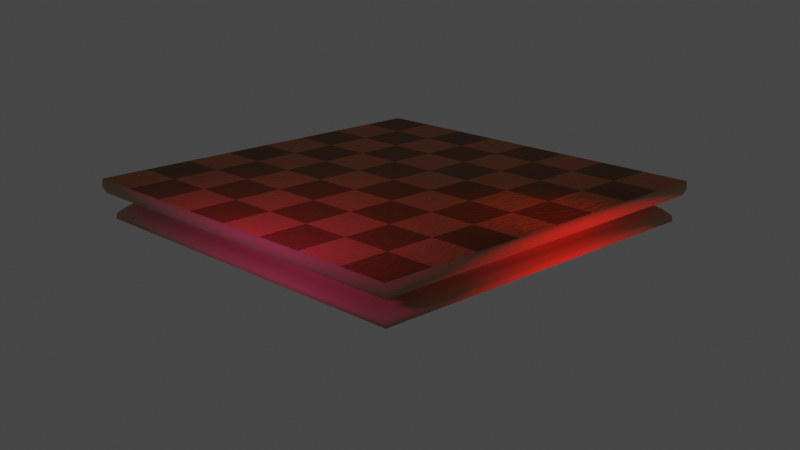 # Source: board.blend  (saved by Blender 3.3.6; exported with 4.5.12 LTS)
import bpy
from mathutils import Matrix  # noqa: F401  (used for matrix-valued properties, if any)

bpy.ops.wm.read_factory_settings(use_empty=True)
scene = bpy.context.scene
scene.name = 'Scene'

# ---- collections
col_collection = bpy.data.collections.new('Collection'); scene.collection.children.link(col_collection)

# ---- materials (node trees are filled in below, after node groups)
mat_board = bpy.data.materials.new('board')
mat_board_001 = bpy.data.materials.new('board.001')
mat_material = bpy.data.materials.new('Material')

# ---- material node trees
mat_board.use_nodes = True; mat_board.node_tree.nodes.clear()
_N = mat_board.node_tree.nodes; _L = mat_board.node_tree.links
n0 = _N.new('ShaderNodeOutputMaterial'); n0.name = 'Material Output'; n0.location = (300, 300)
n1 = _N.new('ShaderNodeTexChecker'); n1.name = 'Checker Texture'; n1.location = (-211, 194)
n1.inputs[3].default_value = 8.0
n2 = _N.new('ShaderNodeTexNoise'); n2.name = 'Musgrave Texture'; n2.location = (-838, 232)
n2.width = 150
n2.normalize = False
n2.inputs[2].default_value = -0.1
n2.inputs[3].default_value = 1.0
n2.inputs[4].default_value = 0.25
n3 = _N.new('ShaderNodeValToRGB'); n3.name = 'ColorRamp'; n3.location = (-506, 408)
n3.color_ramp.interpolation = 'EASE'
while len(n3.color_ramp.elements) > 1: n3.color_ramp.elements.remove(n3.color_ramp.elements[-1])
n3.color_ramp.elements[0].position = 0.0; n3.color_ramp.elements[0].color = (0.5029, 0.1301, 0.03955, 1.0)
_e = n3.color_ramp.elements.new(0.5909); _e.color = (0.7084, 0.2195, 0.07421, 1.0)
_e = n3.color_ramp.elements.new(0.6864); _e.color = (0.0, 0.0, 0.0, 1.0)
n4 = _N.new('ShaderNodeValToRGB'); n4.name = 'ColorRamp.001'; n4.location = (-501, 157)
n4.color_ramp.interpolation = 'EASE'
while len(n4.color_ramp.elements) > 1: n4.color_ramp.elements.remove(n4.color_ramp.elements[-1])
n4.color_ramp.elements[0].position = 0.0; n4.color_ramp.elements[0].color = (0.1116, 0.03241, 0.01157, 1.0)
_e = n4.color_ramp.elements.new(0.5909); _e.color = (0.2804, 0.09119, 0.01423, 1.0)
_e = n4.color_ramp.elements.new(0.6864); _e.color = (0.0, 0.0, 0.0, 1.0)
n5 = _N.new('ShaderNodeTexNoise'); n5.name = 'Noise Texture'; n5.location = (-672, 234)
n5.inputs[2].default_value = 2.0
n5.inputs[3].default_value = 20.0
n5.inputs[4].default_value = 0.4
n5.inputs[8].default_value = -0.6
n6 = _N.new('ShaderNodeValToRGB'); n6.name = 'ColorRamp.003'; n6.location = (-647, -268)
while len(n6.color_ramp.elements) > 1: n6.color_ramp.elements.remove(n6.color_ramp.elements[-1])
n6.color_ramp.elements[0].position = 0.0; n6.color_ramp.elements[0].color = (0.0, 0.0, 0.0, 1.0)
_e = n6.color_ramp.elements.new(1.0); _e.color = (1.0, 1.0, 1.0, 1.0)
n7 = _N.new('ShaderNodeBump'); n7.name = 'Bump'; n7.location = (-304, -92)
n7.inputs[0].default_value = 0.1
n7.inputs[1].default_value = 1.0
n7.inputs[2].default_value = 1.0
n8 = _N.new('ShaderNodeMapping'); n8.name = 'Mapping'; n8.location = (-997, 229)
n8.inputs[3].default_value = (-9.0, 32.6, 1.0)
n9 = _N.new('ShaderNodeTexCoord'); n9.name = 'Texture Coordinate'; n9.location = (-1156, 231)
n10 = _N.new('ShaderNodeBsdfPrincipled'); n10.name = 'Principled BSDF'; n10.location = (30, 301)
n10.distribution = 'GGX'
n10.subsurface_method = 'RANDOM_WALK_SKIN'
n10.inputs[2].default_value = 0.6727
n10.inputs[3].default_value = 1.45
n10.inputs[11].default_value = 1.01
n10.inputs[27].default_value = (0.0, 0.0, 0.0, 1.0)
n10.inputs[28].default_value = 1.0
_L.new(n10.outputs[0], n0.inputs[0])
_L.new(n1.outputs[0], n10.inputs[0])
_L.new(n2.outputs[0], n5.inputs[0])
_L.new(n8.outputs[0], n2.inputs[0])
_L.new(n5.outputs[0], n3.inputs[0])
_L.new(n3.outputs[0], n1.inputs[2])
_L.new(n5.outputs[1], n4.inputs[0])
_L.new(n4.outputs[0], n1.inputs[1])
_L.new(n7.outputs[0], n10.inputs[5])
_L.new(n5.outputs[0], n6.inputs[0])
_L.new(n6.outputs[0], n7.inputs[3])
_L.new(n9.outputs[3], n8.inputs[0])
n0.is_active_output = True
mat_board_001.use_nodes = True; mat_board_001.node_tree.nodes.clear()
_N = mat_board_001.node_tree.nodes; _L = mat_board_001.node_tree.links
n0 = _N.new('ShaderNodeOutputMaterial'); n0.name = 'Material Output'; n0.location = (300, 300)
n1 = _N.new('ShaderNodeTexChecker'); n1.name = 'Checker Texture'; n1.location = (-211, 194)
n1.inputs[3].default_value = 8.0
n2 = _N.new('ShaderNodeTexNoise'); n2.name = 'Musgrave Texture'; n2.location = (-838, 232)
n2.width = 150
n2.normalize = False
n2.inputs[2].default_value = -0.1
n2.inputs[3].default_value = 1.0
n2.inputs[4].default_value = 0.25
n3 = _N.new('ShaderNodeValToRGB'); n3.name = 'ColorRamp'; n3.location = (-506, 408)
n3.color_ramp.interpolation = 'EASE'
while len(n3.color_ramp.elements) > 1: n3.color_ramp.elements.remove(n3.color_ramp.elements[-1])
n3.color_ramp.elements[0].position = 0.0; n3.color_ramp.elements[0].color = (0.5029, 0.1301, 0.03955, 1.0)
_e = n3.color_ramp.elements.new(0.5909); _e.color = (0.7084, 0.2195, 0.07421, 1.0)
_e = n3.color_ramp.elements.new(0.6864); _e.color = (0.0, 0.0, 0.0, 1.0)
n4 = _N.new('ShaderNodeValToRGB'); n4.name = 'ColorRamp.001'; n4.location = (-501, 157)
n4.color_ramp.interpolation = 'EASE'
while len(n4.color_ramp.elements) > 1: n4.color_ramp.elements.remove(n4.color_ramp.elements[-1])
n4.color_ramp.elements[0].position = 0.0; n4.color_ramp.elements[0].color = (0.1116, 0.03241, 0.01157, 1.0)
_e = n4.color_ramp.elements.new(0.5909); _e.color = (0.2804, 0.09119, 0.01423, 1.0)
_e = n4.color_ramp.elements.new(0.6864); _e.color = (0.0, 0.0, 0.0, 1.0)
n5 = _N.new('ShaderNodeTexNoise'); n5.name = 'Noise Texture'; n5.location = (-672, 234)
n5.inputs[2].default_value = 2.0
n5.inputs[3].default_value = 20.0
n5.inputs[4].default_value = 0.4
n5.inputs[8].default_value = -0.6
n6 = _N.new('ShaderNodeValToRGB'); n6.name = 'ColorRamp.003'; n6.location = (-647, -268)
while len(n6.color_ramp.elements) > 1: n6.color_ramp.elements.remove(n6.color_ramp.elements[-1])
n6.color_ramp.elements[0].position = 0.0; n6.color_ramp.elements[0].color = (0.0, 0.0, 0.0, 1.0)
_e = n6.color_ramp.elements.new(1.0); _e.color = (1.0, 1.0, 1.0, 1.0)
n7 = _N.new('ShaderNodeBump'); n7.name = 'Bump'; n7.location = (-304, -92)
n7.inputs[0].default_value = 0.1
n7.inputs[1].default_value = 1.0
n7.inputs[2].default_value = 1.0
n8 = _N.new('ShaderNodeMapping'); n8.name = 'Mapping'; n8.location = (-997, 229)
n8.inputs[3].default_value = (-9.0, 32.6, 1.0)
n9 = _N.new('ShaderNodeTexCoord'); n9.name = 'Texture Coordinate'; n9.location = (-1156, 231)
n10 = _N.new('ShaderNodeBsdfPrincipled'); n10.name = 'Principled BSDF'; n10.location = (30, 301)
n10.distribution = 'GGX'
n10.subsurface_method = 'RANDOM_WALK_SKIN'
n10.inputs[2].default_value = 0.6727
n10.inputs[3].default_value = 1.45
n10.inputs[8].default_value = 1.0
n10.inputs[10].default_value = 0.1136
n10.inputs[11].default_value = 1.01
n10.inputs[27].default_value = (0.0, 0.0, 0.0, 1.0)
n10.inputs[28].default_value = 1.0
n11 = _N.new('ShaderNodeMix'); n11.name = 'Mix'; n11.location = (-140, 181)
n11.data_type = 'RGBA'
n11.inputs[0].default_value = 0.1136
n11.inputs[7].default_value = (0.02217, 0.02217, 0.02217, 1.0)
_L.new(n10.outputs[0], n0.inputs[0])
_L.new(n2.outputs[0], n5.inputs[0])
_L.new(n8.outputs[0], n2.inputs[0])
_L.new(n5.outputs[0], n3.inputs[0])
_L.new(n3.outputs[0], n1.inputs[2])
_L.new(n5.outputs[1], n4.inputs[0])
_L.new(n4.outputs[0], n1.inputs[1])
_L.new(n7.outputs[0], n10.inputs[5])
_L.new(n5.outputs[0], n6.inputs[0])
_L.new(n6.outputs[0], n7.inputs[3])
_L.new(n9.outputs[3], n8.inputs[0])
_L.new(n1.outputs[0], n11.inputs[6])
_L.new(n11.outputs[2], n10.inputs[0])
n0.is_active_output = True
mat_material.use_nodes = True; mat_material.node_tree.nodes.clear()
_N = mat_material.node_tree.nodes; _L = mat_material.node_tree.links
n0 = _N.new('ShaderNodeBsdfPrincipled'); n0.name = 'Principled BSDF'; n0.location = (10, 300)
n0.distribution = 'GGX'
n0.subsurface_method = 'RANDOM_WALK_SKIN'
n0.inputs[0].default_value = (0.5841, 0.303, 0.1163, 1.0)
n0.inputs[1].default_value = 0.1818
n0.inputs[2].default_value = 0.9091
n0.inputs[3].default_value = 3.25
n0.inputs[18].default_value = 0.04545
n0.inputs[19].default_value = 0.01364
n0.inputs[27].default_value = (0.0, 0.0, 0.0, 1.0)
n0.inputs[28].default_value = 1.0
n1 = _N.new('ShaderNodeOutputMaterial'); n1.name = 'Material Output'; n1.location = (300, 300)
_L.new(n0.outputs[0], n1.inputs[0])
n1.is_active_output = True

# ---- world
world_world = bpy.data.worlds.new('World'); scene.world = world_world
world_world.use_nodes = True; world_world.node_tree.nodes.clear()
_N = world_world.node_tree.nodes; _L = world_world.node_tree.links
n0 = _N.new('ShaderNodeOutputWorld'); n0.name = 'World Output'; n0.location = (300, 300)
n1 = _N.new('ShaderNodeBackground'); n1.name = 'Background'; n1.location = (10, 300)
n1.inputs[0].default_value = (0.05088, 0.05088, 0.05088, 1.0)
_L.new(n1.outputs[0], n0.inputs[0])
n0.is_active_output = True
world_world.color = (0.05088, 0.05088, 0.05088)
world_world.use_sun_shadow = False
world_world.sun_shadow_jitter_overblur = 0.0

# ---- cameras
cam_camera = bpy.data.cameras.new('Camera')
cam_camera.clip_end = 100.0
cam_camera.ortho_scale = 7.314

# ---- lights
light_point_002 = bpy.data.lights.new('Point.002', 'POINT')
light_point_002.color = (1.0, 0.07439, 0.6481)
light_point_002.transmission_factor = 0.0
light_point_002.energy = 309.7
light_point_002.shadow_soft_size = 0.62
light_point_002.shadow_maximum_resolution = 0.006
light_point_002.use_absolute_resolution = True
light_point_003 = bpy.data.lights.new('Point.003', 'POINT')
light_point_003.color = (1.0, 0.0, 0.005843)
light_point_003.transmission_factor = 0.0
light_point_003.energy = 400.0
light_point_003.shadow_soft_size = 0.25
light_point_003.shadow_maximum_resolution = 0.006
light_point_003.use_absolute_resolution = True

# ---- meshes
me_plane = bpy.data.meshes.new('Plane')
me_plane.from_pydata([(-1.0, -1.0, 0.0), (1.0, -1.0, 0.0), (-1.0, 1.0, 0.0), (1.0, 1.0, 0.0)], [], [(0, 1, 3, 2)])
_uv = me_plane.uv_layers.new(name='UVMap')
_uv.uv.foreach_set('vector', [0.0, 0.0, 1.0, 0.0, 1.0, 1.0, 0.0, 1.0])
me_plane.materials.append(mat_board)
me_plane.update()
me_cube_001 = bpy.data.meshes.new('Cube.001')
me_cube_001.from_pydata([(-1.0, -1.0, -1.0), (-1.0, -1.0, -0.8945), (-1.0, 1.0, -1.0), (-1.0, 1.0, -0.8945), (1.0, -1.0, -1.0), (1.0, -1.0, -0.8945), (1.0, 1.0, -1.0), (1.0, 1.0, -0.8945)], [], [(0, 1, 3, 2), (2, 3, 7, 6), (6, 7, 5, 4), (4, 5, 1, 0), (2, 6, 4, 0), (7, 3, 1, 5)])
_uv = me_cube_001.uv_layers.new(name='UVMap')
_uv.uv.foreach_set('vector', [0.375, 0.0, 0.625, 0.0, 0.625, 0.25, 0.375, 0.25, 0.375, 0.25, 0.625, 0.25, 0.625, 0.5, 0.375, 0.5, 0.375, 0.5, 0.625, 0.5, 0.625, 0.75, 0.375, 0.75, 0.375, 0.75, 0.625, 0.75, 0.625, 1.0, 0.375, 1.0, 0.125, 0.5, 0.375, 0.5, 0.375, 0.75, 0.125, 0.75, 0.625, 0.5, 0.875, 0.5, 0.875, 0.75, 0.625, 0.75])
me_cube_001.materials.append(mat_board)
me_cube_001.update()
me_cube_002 = bpy.data.meshes.new('Cube.002')
me_cube_002.from_pydata([(-1.0, -1.0, -1.0), (-1.0, -1.0, -0.8945), (-1.0, 1.0, -1.0), (-1.0, 1.0, -0.8945), (1.0, -1.0, -1.0), (1.0, -1.0, -0.8945), (1.0, 1.0, -1.0), (1.0, 1.0, -0.8945)], [], [(0, 1, 3, 2), (2, 3, 7, 6), (6, 7, 5, 4), (4, 5, 1, 0), (2, 6, 4, 0), (7, 3, 1, 5)])
_uv = me_cube_002.uv_layers.new(name='UVMap')
_uv.uv.foreach_set('vector', [0.375, 0.0, 0.625, 0.0, 0.625, 0.25, 0.375, 0.25, 0.375, 0.25, 0.625, 0.25, 0.625, 0.5, 0.375, 0.5, 0.375, 0.5, 0.625, 0.5, 0.625, 0.75, 0.375, 0.75, 0.375, 0.75, 0.625, 0.75, 0.625, 1.0, 0.375, 1.0, 0.125, 0.5, 0.375, 0.5, 0.375, 0.75, 0.125, 0.75, 0.625, 0.5, 0.875, 0.5, 0.875, 0.75, 0.625, 0.75])
me_cube_002.materials.append(mat_board_001)
me_cube_002.update()
me_cube = bpy.data.meshes.new('Cube')
me_cube.from_pydata([(-5.008, -5.008, -1.711), (-5.207, -5.207, -0.6582), (-5.008, 5.008, -1.711), (-5.207, 5.207, -0.6582), (5.008, -5.008, -1.711), (5.207, -5.207, -0.6582), (5.008, 5.008, -1.711), (5.207, 5.207, -0.6582), (-5.214, -5.214, -0.8633), (-5.214, 5.214, -0.8633), (5.214, 5.214, -0.8633), (5.214, -5.214, -0.8633), (-4.671, 4.671, -1.194), (4.671, 4.671, -1.194), (4.671, -4.671, -1.194), (-4.671, -4.671, -1.194), (-5.149, -5.149, -1.029), (-5.149, 5.149, -1.029), (5.149, 5.149, -1.029), (5.149, -5.149, -1.029), (-4.819, 4.819, -1.405), (4.819, 4.819, -1.405), (4.819, -4.819, -1.405), (-4.819, -4.819, -1.405), (-4.984, 4.984, -1.558), (4.984, 4.984, -1.558), (4.984, -4.984, -1.558), (-4.984, -4.984, -1.558), (-4.668, -4.668, -1.299), (-4.668, 4.668, -1.299), (4.668, 4.668, -1.299), (4.668, -4.668, -1.299), (-4.833, 4.833, -1.111), (4.833, 4.833, -1.111), (4.833, -4.833, -1.111), (-4.833, -4.833, -1.111)], [], [(8, 1, 3, 9), (9, 3, 7, 10), (10, 7, 5, 11), (11, 5, 1, 8), (2, 6, 4, 0), (7, 3, 1, 5), (19, 11, 8, 16), (18, 10, 11, 19), (17, 9, 10, 18), (16, 8, 9, 17), (28, 15, 12, 29), (29, 12, 13, 30), (30, 13, 14, 31), (31, 14, 15, 28), (35, 16, 17, 32), (32, 17, 18, 33), (33, 18, 19, 34), (34, 19, 16, 35), (26, 22, 23, 27), (25, 21, 22, 26), (24, 20, 21, 25), (27, 23, 20, 24), (0, 27, 24, 2), (2, 24, 25, 6), (6, 25, 26, 4), (4, 26, 27, 0), (22, 31, 28, 23), (21, 30, 31, 22), (20, 29, 30, 21), (23, 28, 29, 20), (14, 34, 35, 15), (13, 33, 34, 14), (12, 32, 33, 13), (15, 35, 32, 12)])
me_cube.polygons.foreach_set('use_smooth', [True] * 34)
me_cube.polygons.foreach_set('material_index', [1, 1, 1, 1, 1, 0, 1, 1, 1, 1, 1, 1, 1, 1, 1, 1, 1, 1, 1, 1, 1, 1, 1, 1, 1, 1, 1, 1, 1, 1, 1, 1, 1, 1])
_uv = me_cube.uv_layers.new(name='UVMap')
_uv.uv.foreach_set('vector', [0.5708, 0.0, 0.625, 0.0, 0.625, 0.25, 0.5708, 0.25, 0.5708, 0.25, 0.625, 0.25, 0.625, 0.5, 0.5708, 0.5, 0.5708, 0.5, 0.625, 0.5, 0.625, 0.75, 0.5708, 0.75, 0.5708, 0.75, 0.625, 0.75, 0.625, 1.0, 0.5708, 1.0, 0.125, 0.5, 0.375, 0.5, 0.375, 0.75, 0.125, 0.75, 0.625, 0.5, 0.875, 0.5, 0.875, 0.75, 0.625, 0.75, 0.527, 0.75, 0.5708, 0.75, 0.5708, 1.0, 0.527, 1.0, 0.527, 0.5, 0.5708, 0.5, 0.5708, 0.75, 0.527, 0.75, 0.527, 0.25, 0.5708, 0.25, 0.5708, 0.5, 0.527, 0.5, 0.527, 0.0, 0.5708, 0.0, 0.5708, 0.25, 0.527, 0.25, 0.4696, 0.0, 0.4833, 0.0, 0.4833, 0.25, 0.4696, 0.25, 0.4696, 0.25, 0.4833, 0.25, 0.4833, 0.5, 0.4696, 0.5, 0.4696, 0.5, 0.4833, 0.5, 0.4833, 0.75, 0.4696, 0.75, 0.4696, 0.75, 0.4833, 0.75, 0.4833, 1.0, 0.4696, 1.0, 0.5051, 0.0, 0.527, 0.0, 0.527, 0.25, 0.5051, 0.25, 0.5051, 0.25, 0.527, 0.25, 0.527, 0.5, 0.5051, 0.5, 0.5051, 0.5, 0.527, 0.5, 0.527, 0.75, 0.5051, 0.75, 0.5051, 0.75, 0.527, 0.75, 0.527, 1.0, 0.5051, 1.0, 0.4155, 0.75, 0.456, 0.75, 0.456, 1.0, 0.4155, 1.0, 0.4155, 0.5, 0.456, 0.5, 0.456, 0.75, 0.4155, 0.75, 0.4155, 0.25, 0.456, 0.25, 0.456, 0.5, 0.4155, 0.5, 0.4155, 0.0, 0.456, 0.0, 0.456, 0.25, 0.4155, 0.25, 0.375, 0.0, 0.4155, 0.0, 0.4155, 0.25, 0.375, 0.25, 0.375, 0.25, 0.4155, 0.25, 0.4155, 0.5, 0.375, 0.5, 0.375, 0.5, 0.4155, 0.5, 0.4155, 0.75, 0.375, 0.75, 0.375, 0.75, 0.4155, 0.75, 0.4155, 1.0, 0.375, 1.0, 0.456, 0.75, 0.4696, 0.75, 0.4696, 1.0, 0.456, 1.0, 0.456, 0.5, 0.4696, 0.5, 0.4696, 0.75, 0.456, 0.75, 0.456, 0.25, 0.4696, 0.25, 0.4696, 0.5, 0.456, 0.5, 0.456, 0.0, 0.4696, 0.0, 0.4696, 0.25, 0.456, 0.25, 0.4833, 0.75, 0.5051, 0.75, 0.5051, 1.0, 0.4833, 1.0, 0.4833, 0.5, 0.5051, 0.5, 0.5051, 0.75, 0.4833, 0.75, 0.4833, 0.25, 0.5051, 0.25, 0.5051, 0.5, 0.4833, 0.5, 0.4833, 0.0, 0.5051, 0.0, 0.5051, 0.25, 0.4833, 0.25])
me_cube.materials.append(mat_board)
me_cube.materials.append(mat_material)
me_cube.update()

# ---- objects
ob_camera = bpy.data.objects.new('Camera', cam_camera)
ob_plane = bpy.data.objects.new('Plane', me_plane)
ob_cube = bpy.data.objects.new('Cube', me_cube_001)
ob_cube_001 = bpy.data.objects.new('Cube.001', me_cube_002)
ob_cube_002 = bpy.data.objects.new('Cube.002', me_cube)
ob_point = bpy.data.objects.new('Point', light_point_002)
ob_point_001 = bpy.data.objects.new('Point.001', light_point_003)

# ---- transforms, parenting, visibility, modifiers, constraints
ob_camera.location = (18.67, 19.51, 8.49)
ob_camera.rotation_euler = (1.263, -6.526e-07, 2.372)
ob_camera.lock_rotations_4d = False
ob_camera.empty_display_type = 'ARROWS'
ob_camera.color = (0.0, 0.0, 0.0, 0.0)
ob_camera.display_type = 'WIRE'
ob_camera.lineart.crease_threshold = 0.0
ob_plane.location = (0.0, 0.0, 0.0)
ob_plane.scale = (3.994, 3.994, 22.49)
ob_plane.hide_render = True
ob_cube.location = (0.0, 0.0, 1.747)
ob_cube.scale = (4.006, 4.006, 1.655)
ob_cube.hide_render = True
ob_cube_001.location = (0.0, 0.0, 1.747)
ob_cube_001.scale = (4.006, 4.006, 1.655)
ob_cube_001.hide_render = True
ob_cube_002.location = (0.0, 0.0, 1.756)
ob_point.location = (9.624, 2.259, 2.486)
ob_point_001.location = (-0.7366, 7.703, -0.7501)

# ---- collection membership
col_collection.objects.link(ob_camera)
col_collection.objects.link(ob_plane)
col_collection.objects.link(ob_cube)
col_collection.objects.link(ob_cube_001)
col_collection.objects.link(ob_cube_002)
col_collection.objects.link(ob_point)
col_collection.objects.link(ob_point_001)

# ---- scene / render settings (as saved in the file)
scene.camera = ob_camera
scene.frame_start = 1; scene.frame_end = 250; scene.frame_set(1)
scene.render.engine = 'CYCLES'
scene.cycles.samples = 800
scene.cycles.sampling_pattern = 'TABULATED_SOBOL'
scene.cycles.use_adaptive_sampling = False
scene.cycles.adaptive_min_samples = 200
scene.cycles.use_light_tree = False
scene.view_settings.view_transform = 'Filmic'
bpy.context.view_layer.update()
